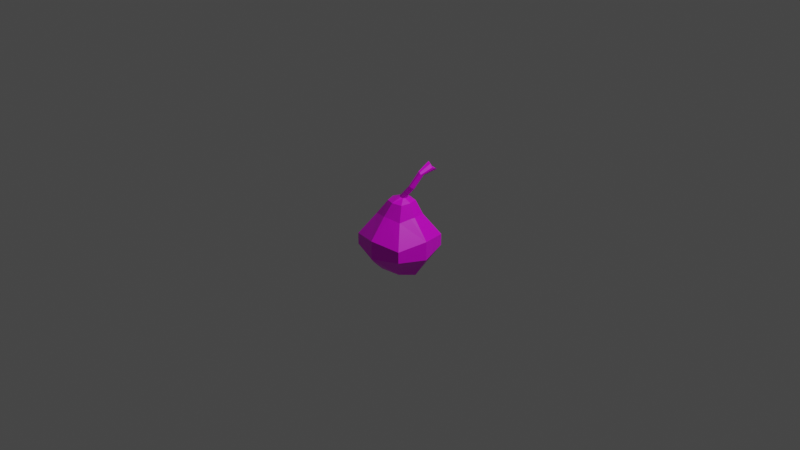 # Source: pear.blend  (saved by Blender 2.83.18; exported with 4.5.12 LTS)
import bpy
from mathutils import Matrix  # noqa: F401  (used for matrix-valued properties, if any)

bpy.ops.wm.read_factory_settings(use_empty=True)
scene = bpy.context.scene
scene.name = 'Scene'

# ---- collections
col_collection = bpy.data.collections.new('Collection'); scene.collection.children.link(col_collection)

# ---- images (referenced by path relative to the original .blend; pixels are not part of the script)
import os
ASSET_DIR = os.environ.get("B2B_ASSET_DIR", "")  # directory of the original .blend (textures are referenced by path, not embedded)
HERE = os.path.dirname(os.path.abspath(__file__))  # packed textures are extracted next to this script under _unpacked/

def load_image(name, relpath, width, height, colorspace="sRGB"):
    """Load a texture the original file referenced (path relative to the .blend, or extracted next to this script)."""
    p = next((c for c in (os.path.join(HERE, relpath), os.path.join(ASSET_DIR, relpath)) if relpath and os.path.exists(c)), "")
    if p:
        img = bpy.data.images.load(p, check_existing=True)
        img.name = name
    else:  # same state as the original file: an image datablock whose file is absent (Cycles renders it pink)
        img = bpy.data.images.new(name, width, height)
        img.source = "FILE"
        img.filepath = "//" + (relpath or name)
    img.colorspace_settings.name = colorspace
    return img
img_pear_png = load_image('pear.png', 'pear.png', 1024, 1024, 'sRGB')

# ---- materials (node trees are filled in below, after node groups)
mat_material = bpy.data.materials.new('Material')
mat_material.alpha_threshold = 0.0
mat_material.use_transparent_shadow = False
mat_material.line_color = (0.0, 0.0, 0.0, 1.0)

# ---- material node trees
mat_material.use_nodes = True; mat_material.node_tree.nodes.clear()
_N = mat_material.node_tree.nodes; _L = mat_material.node_tree.links
n0 = _N.new('ShaderNodeOutputMaterial'); n0.name = 'Material Output'; n0.location = (300, 300)
n1 = _N.new('ShaderNodeBsdfPrincipled'); n1.name = 'Principled BSDF'; n1.location = (10, 300)
n1.distribution = 'GGX'
n1.subsurface_method = 'BURLEY'
n1.inputs[2].default_value = 0.4
n1.inputs[3].default_value = 1.45
n1.inputs[27].default_value = (0.0, 0.0, 0.0, 1.0)
n1.inputs[28].default_value = 1.0
n2 = _N.new('ShaderNodeTexImage'); n2.name = 'Image Texture'; n2.location = (-280, 280)
n2.image = img_pear_png
_L.new(n1.outputs[0], n0.inputs[0])
_L.new(n2.outputs[0], n1.inputs[0])
n0.is_active_output = True

# ---- world
world_world = bpy.data.worlds.new('World'); scene.world = world_world
world_world.use_nodes = True; world_world.node_tree.nodes.clear()
_N = world_world.node_tree.nodes; _L = world_world.node_tree.links
n0 = _N.new('ShaderNodeOutputWorld'); n0.name = 'World Output'; n0.location = (300, 300)
n1 = _N.new('ShaderNodeBackground'); n1.name = 'Background'; n1.location = (10, 300)
n1.inputs[0].default_value = (0.05088, 0.05088, 0.05088, 1.0)
_L.new(n1.outputs[0], n0.inputs[0])
n0.is_active_output = True
world_world.color = (0.05088, 0.05088, 0.05088)
world_world.use_sun_shadow = False
world_world.sun_shadow_jitter_overblur = 0.0

# ---- cameras
cam_camera = bpy.data.cameras.new('Camera')
cam_camera.clip_end = 100.0
cam_camera.ortho_scale = 7.314

# ---- lights
light_light = bpy.data.lights.new('Light', 'POINT')
light_light.transmission_factor = 0.0
light_light.energy = 1000.0
light_light.shadow_soft_size = 0.1
light_light.shadow_maximum_resolution = 0.006
light_light.use_absolute_resolution = True

# ---- meshes
me_cube = bpy.data.meshes.new('Cube')
me_cube.from_pydata([(0.417, 0.4919, 0.932), (0.3207, 0.3207, -0.8908), (0.4348, 0.3581, 1.003), (0.3207, -0.3207, -0.8687), (0.2762, 0.4457, 0.9341), (-0.3207, 0.3207, -0.8908), (0.3117, 0.3947, 1.076), (-0.3207, -0.3207, -0.8687), (0.516, 0.5277, -0.2917), (-0.516, -0.5043, -0.2917), (0.516, -0.5043, -0.2917), (-0.516, 0.5277, -0.2917), (0.069, -0.05613, 0.4851), (0.1566, 0.03418, 0.4632), (0.1566, -0.05613, 0.4632), (0.069, 0.03418, 0.4851), (0.516, 0.5277, -0.5039), (0.516, -0.5043, -0.5039), (-0.516, 0.5277, -0.5039), (-0.516, -0.5043, -0.5039), (0.2263, 0.01431, 0.6998), (0.2942, 0.08511, 0.6484), (0.3023, 0.01431, 0.6808), (0.2182, 0.08511, 0.6674), (0.3768, 0.3755, 1.054), (0.4405, 0.4274, 0.9735), (0.2827, 0.4274, 1.013), (0.3464, 0.4792, 0.9325), (0.1134, 0.04082, 0.4768), (0.1723, -0.01985, 0.4621), (0.05458, -0.01985, 0.4915), (0.1134, -0.08052, 0.4768), (0.2554, 0.09604, 0.6546), (0.3143, 0.04517, 0.6603), (0.2113, 0.04885, 0.686), (0.2663, -0.002672, 0.6983), (0.3616, 0.4274, 0.9932), (-0.4155, 0.0, -0.9546), (0.0, 0.3443, -0.8908), (0.0, -0.4155, -0.8322), (0.4155, 0.0, -0.9546), (0.0, 0.6323, -0.2135), (0.6687, 0.01171, -0.2135), (-0.6687, 0.01171, -0.2135), (0.0, -0.657, -0.2135), (0.0, -0.657, -0.5662), (-0.6687, 0.01171, -0.5662), (0.6687, 0.01171, -0.5662), (0.0, 0.6193, -0.4644), (0.0, 0.0, -1.0), (-0.1603, 0.4535, -0.8393), (0.3127, 0.6999, -0.5663), (0.1603, 0.4535, -0.8393), (-0.3127, 0.6999, -0.5663), (0.2362, 0.1694, 0.3841), (0.2362, -0.1702, 0.3841), (-0.1035, 0.1694, 0.3841), (-0.1035, -0.1702, 0.3841), (0.2878, -0.006013, 0.3964), (0.06632, 0.2023, 0.3964), (-0.1551, -0.006013, 0.3964), (0.06632, -0.2275, 0.3964), (0.3039, 0.2832, 0.1085), (0.3039, -0.274, 0.1085), (-0.2786, 0.2832, 0.1085), (-0.2786, -0.274, 0.1085), (0.3868, 0.00232, 0.1538), (3.013e-10, 0.339, 0.1538), (-0.3616, 0.00232, 0.1538), (3.013e-10, -0.3592, 0.1538), (0.09425, 0.3257, 0.1476), (0.3659, -0.06439, 0.1476), (-0.3406, 0.07358, 0.1476), (0.3659, 0.07358, 0.1476), (-0.06899, 0.3257, 0.1476), (-0.3406, -0.06439, 0.1476), (0.09425, -0.336, 0.1476), (-0.06899, -0.336, 0.1476), (0.3138, 0.1575, 0.9548), (0.3754, 0.2173, 0.8851), (0.3846, 0.1445, 0.922), (0.2983, 0.2009, 0.8926), (0.3365, 0.2167, 0.8875), (0.3909, 0.1801, 0.9042), (0.2982, 0.1815, 0.9273), (0.3512, 0.1447, 0.9463), (0.337, 0.1507, 0.9468), (0.3006, 0.1944, 0.9207), (0.3889, 0.1555, 0.9148), (0.3503, 0.2128, 0.8853), (0.3115, 0.2048, 0.8881), (0.3838, 0.1944, 0.8999), (0.3085, 0.1698, 0.9499), (0.3718, 0.1385, 0.9283)], [], [(36, 6, 24), (86, 20, 35, 85), (87, 23, 34, 84), (49, 3, 39), (88, 2, 80), (89, 21, 32, 82), (8, 16, 51), (47, 10, 17), (46, 11, 18), (45, 9, 19), (70, 41, 67), (71, 42, 66), (72, 43, 68), (61, 12, 57), (45, 7, 39), (46, 5, 37), (47, 3, 40), (52, 16, 1), (32, 13, 28), (33, 14, 29), (34, 15, 30), (35, 12, 31), (14, 35, 31), (12, 34, 30), (13, 33, 29), (15, 32, 28), (90, 32, 23, 81), (91, 25, 83), (92, 34, 20, 78), (93, 35, 22, 80), (36, 2, 25), (0, 36, 25), (4, 36, 27), (50, 48, 38), (1, 47, 40), (7, 46, 37), (3, 45, 39), (10, 45, 17), (9, 46, 19), (8, 47, 16), (41, 48, 53), (49, 7, 37), (49, 5, 38), (1, 40, 49), (18, 50, 5), (48, 52, 38), (73, 42, 8, 62), (74, 41, 11, 64), (75, 43, 9, 65), (76, 44, 10, 63), (14, 61, 55), (12, 60, 57), (15, 59, 56), (13, 58, 54), (77, 57, 65), (15, 60, 30), (14, 58, 29), (13, 59, 28), (36, 26, 6), (86, 78, 20), (87, 81, 23), (49, 40, 3), (83, 25, 2, 88), (89, 79, 21), (51, 48, 41), (41, 8, 51), (47, 42, 10), (46, 43, 11), (45, 44, 9), (62, 8, 41, 70), (63, 10, 42, 71), (64, 11, 43, 72), (61, 31, 12), (45, 19, 7), (46, 18, 5), (47, 17, 3), (52, 51, 16), (32, 21, 13), (33, 22, 14), (34, 23, 15), (35, 20, 12), (14, 22, 35), (12, 20, 34), (13, 21, 33), (15, 23, 32), (90, 82, 32), (79, 0, 25, 91), (92, 84, 34), (93, 85, 35), (36, 24, 2), (0, 27, 36), (4, 26, 36), (50, 53, 48), (1, 16, 47), (7, 19, 46), (3, 17, 45), (10, 44, 45), (9, 43, 46), (8, 42, 47), (53, 18, 11), (11, 41, 53), (49, 39, 7), (37, 5, 49), (5, 50, 38), (49, 38, 1), (38, 52, 1), (18, 53, 50), (48, 51, 52), (73, 66, 42), (74, 67, 41), (75, 68, 43), (76, 69, 44), (14, 31, 61), (12, 30, 60), (15, 28, 59), (13, 29, 58), (69, 61, 57, 77), (15, 56, 60), (14, 55, 58), (13, 54, 59), (44, 69, 77), (55, 61, 69, 76), (57, 60, 68, 75), (56, 59, 67, 74), (54, 58, 66, 73), (56, 64, 72), (55, 63, 71), (54, 62, 70), (44, 77, 65, 9), (55, 76, 63), (57, 75, 65), (56, 74, 64), (54, 73, 62), (56, 72, 68, 60), (55, 71, 66, 58), (54, 70, 67, 59), (2, 24, 85, 93), (6, 26, 84, 92), (21, 79, 91), (4, 27, 82, 90), (27, 0, 79, 89), (33, 83, 88), (26, 4, 81, 87), (24, 6, 78, 86), (2, 93, 80), (6, 92, 78), (21, 91, 83, 33), (4, 90, 81), (27, 89, 82), (33, 88, 80, 22), (26, 87, 84), (24, 86, 85)])
_uv = me_cube.uv_layers.new(name='UVMap')
_uv.uv.foreach_set('vector', [0.8789, 0.9877, 0.8552, 0.945, 0.8795, 0.9434, 0.8677, 0.851, 0.8558, 0.7586, 0.8944, 0.7549, 0.887, 0.8491, 0.8007, 0.8737, 0.7739, 0.7808, 0.8139, 0.7678, 0.8206, 0.8672, 0.4691, 0.1225, 0.6308, 0.1303, 0.592, 0.2126, 0.9396, 0.8541, 0.9101, 0.9402, 0.921, 0.85, 0.7219, 0.8842, 0.6706, 0.8103, 0.7263, 0.7986, 0.7498, 0.8784, 0.1677, 0.6103, 0.2044, 0.572, 0.2481, 0.6048, 0.7903, 0.01453, 0.7783, 0.2016, 0.7342, 0.1749, 0.5505, 0.7772, 0.3599, 0.761, 0.3883, 0.7163, 0.6603, 0.2626, 0.6376, 0.3935, 0.5989, 0.3595, 0.1615, 0.7739, 0.2535, 0.6988, 0.1819, 0.79, 0.9228, 0.2465, 0.9058, 0.09304, 0.9507, 0.2384, 0.3088, 0.905, 0.4662, 0.8968, 0.3133, 0.9361, 0.9046, 0.4417, 0.9044, 0.4933, 0.8755, 0.4878, 0.6603, 0.2626, 0.5252, 0.2744, 0.592, 0.2126, 0.5505, 0.7772, 0.436, 0.6107, 0.5505, 0.5859, 0.7903, 0.01453, 0.6308, 0.1303, 0.6025, 0.01632, 0.3138, 0.5535, 0.2044, 0.572, 0.2956, 0.5006, 0.7263, 0.7986, 0.6467, 0.6929, 0.6888, 0.6686, 0.9691, 0.7681, 0.9511, 0.621, 0.9973, 0.6224, 0.8139, 0.7678, 0.7372, 0.6671, 0.7866, 0.6228, 0.8944, 0.7549, 0.834, 0.6203, 0.8926, 0.5949, 0.9511, 0.621, 0.8944, 0.7549, 0.8926, 0.5949, 0.834, 0.6203, 0.8139, 0.7678, 0.7866, 0.6228, 0.6467, 0.6929, 0.6224, 0.8192, 0.5862, 0.6798, 0.7372, 0.6671, 0.7263, 0.7986, 0.6888, 0.6686, 0.7607, 0.8717, 0.7263, 0.7986, 0.7739, 0.7808, 0.7845, 0.8628, 0.703, 0.902, 0.7353, 0.9938, 0.6789, 0.9065, 0.8345, 0.8564, 0.8139, 0.7678, 0.8558, 0.7586, 0.8555, 0.8518, 0.9023, 0.8475, 0.8944, 0.7549, 0.9318, 0.7599, 0.921, 0.85, 0.8789, 0.9877, 0.9101, 0.9402, 0.931, 0.9747, 0.7544, 0.9658, 0.7874, 0.9965, 0.7353, 0.9938, 0.795, 0.9449, 0.7874, 0.9965, 0.7732, 0.9582, 0.3803, 0.6057, 0.2891, 0.6534, 0.3681, 0.5528, 0.2956, 0.5006, 0.1067, 0.4289, 0.2925, 0.3834, 0.5252, 0.2744, 0.4628, 0.4612, 0.408, 0.2816, 0.6308, 0.1303, 0.6603, 0.2626, 0.592, 0.2126, 0.7783, 0.2016, 0.6603, 0.2626, 0.7342, 0.1749, 0.6376, 0.3935, 0.4628, 0.4612, 0.5989, 0.3595, 0.1677, 0.6103, 0.1067, 0.4289, 0.2044, 0.572, 0.2535, 0.6988, 0.2891, 0.6534, 0.3461, 0.6817, 0.4691, 0.1225, 0.5252, 0.2744, 0.408, 0.2816, 0.447, 0.4522, 0.436, 0.6107, 0.3681, 0.5528, 0.2956, 0.5006, 0.2925, 0.3834, 0.447, 0.4522, 0.3883, 0.7163, 0.3803, 0.6057, 0.436, 0.6107, 0.2891, 0.6534, 0.3138, 0.5535, 0.3681, 0.5528, 0.04005, 0.6941, 0.01062, 0.5394, 0.1677, 0.6103, 0.1186, 0.7296, 0.2025, 0.8061, 0.2535, 0.6988, 0.3599, 0.761, 0.2557, 0.8372, 0.724, 0.5178, 0.5725, 0.5478, 0.6376, 0.3935, 0.7565, 0.4407, 0.8309, 0.3539, 0.7219, 0.3078, 0.7783, 0.2016, 0.859, 0.3008, 0.9538, 0.426, 0.9046, 0.4417, 0.9398, 0.4, 0.9044, 0.4933, 0.8766, 0.5459, 0.8755, 0.4878, 0.1231, 0.9289, 0.1104, 0.8812, 0.1515, 0.9133, 0.06107, 0.8802, 0.006951, 0.855, 0.06947, 0.8489, 0.7987, 0.3978, 0.8755, 0.4878, 0.7565, 0.4407, 0.1231, 0.9289, 0.1604, 0.9754, 0.1216, 0.9788, 0.9538, 0.426, 0.9955, 0.3837, 0.9875, 0.4208, 0.06107, 0.8802, 0.1104, 0.8812, 0.08872, 0.9088, 0.8789, 0.9877, 0.8274, 0.9667, 0.8552, 0.945, 0.8677, 0.851, 0.8555, 0.8518, 0.8558, 0.7586, 0.8007, 0.8737, 0.7845, 0.8628, 0.7739, 0.7808, 0.4691, 0.1225, 0.6025, 0.01632, 0.6308, 0.1303, 0.9501, 0.8714, 0.931, 0.9747, 0.9101, 0.9402, 0.9396, 0.8541, 0.7219, 0.8842, 0.7125, 0.888, 0.6706, 0.8103, 0.2481, 0.6048, 0.2891, 0.6534, 0.2535, 0.6988, 0.2535, 0.6988, 0.1677, 0.6103, 0.2481, 0.6048, 0.7903, 0.01453, 0.9058, 0.09304, 0.7783, 0.2016, 0.5505, 0.7772, 0.4662, 0.8968, 0.3599, 0.761, 0.6603, 0.2626, 0.7219, 0.3078, 0.6376, 0.3935, 0.1186, 0.7296, 0.1677, 0.6103, 0.2535, 0.6988, 0.1615, 0.7739, 0.859, 0.3008, 0.7783, 0.2016, 0.9058, 0.09304, 0.9228, 0.2465, 0.2557, 0.8372, 0.3599, 0.761, 0.4662, 0.8968, 0.3088, 0.905, 0.9046, 0.4417, 0.927, 0.4581, 0.9044, 0.4933, 0.6603, 0.2626, 0.5989, 0.3595, 0.5252, 0.2744, 0.5505, 0.7772, 0.3883, 0.7163, 0.436, 0.6107, 0.7903, 0.01453, 0.7342, 0.1749, 0.6308, 0.1303, 0.3138, 0.5535, 0.2481, 0.6048, 0.2044, 0.572, 0.7263, 0.7986, 0.6706, 0.8103, 0.6467, 0.6929, 0.9691, 0.7681, 0.9318, 0.7599, 0.9511, 0.621, 0.8139, 0.7678, 0.7739, 0.7808, 0.7372, 0.6671, 0.8944, 0.7549, 0.8558, 0.7586, 0.834, 0.6203, 0.9511, 0.621, 0.9318, 0.7599, 0.8944, 0.7549, 0.834, 0.6203, 0.8558, 0.7586, 0.8139, 0.7678, 0.6467, 0.6929, 0.6706, 0.8103, 0.6224, 0.8192, 0.7372, 0.6671, 0.7739, 0.7808, 0.7263, 0.7986, 0.7607, 0.8717, 0.7498, 0.8784, 0.7263, 0.7986, 0.7125, 0.888, 0.7544, 0.9658, 0.7353, 0.9938, 0.703, 0.902, 0.8345, 0.8564, 0.8206, 0.8672, 0.8139, 0.7678, 0.9023, 0.8475, 0.887, 0.8491, 0.8944, 0.7549, 0.8789, 0.9877, 0.8795, 0.9434, 0.9101, 0.9402, 0.7544, 0.9658, 0.7732, 0.9582, 0.7874, 0.9965, 0.795, 0.9449, 0.8274, 0.9667, 0.7874, 0.9965, 0.3803, 0.6057, 0.3461, 0.6817, 0.2891, 0.6534, 0.2956, 0.5006, 0.2044, 0.572, 0.1067, 0.4289, 0.5252, 0.2744, 0.5989, 0.3595, 0.4628, 0.4612, 0.6308, 0.1303, 0.7342, 0.1749, 0.6603, 0.2626, 0.7783, 0.2016, 0.7219, 0.3078, 0.6603, 0.2626, 0.6376, 0.3935, 0.5725, 0.5478, 0.4628, 0.4612, 0.1677, 0.6103, 0.01062, 0.5394, 0.1067, 0.4289, 0.3461, 0.6817, 0.3883, 0.7163, 0.3599, 0.761, 0.3599, 0.761, 0.2535, 0.6988, 0.3461, 0.6817, 0.4691, 0.1225, 0.592, 0.2126, 0.5252, 0.2744, 0.5505, 0.5859, 0.436, 0.6107, 0.447, 0.4522, 0.436, 0.6107, 0.3803, 0.6057, 0.3681, 0.5528, 0.447, 0.4522, 0.3681, 0.5528, 0.2956, 0.5006, 0.3681, 0.5528, 0.3138, 0.5535, 0.2956, 0.5006, 0.3883, 0.7163, 0.3461, 0.6817, 0.3803, 0.6057, 0.2891, 0.6534, 0.2481, 0.6048, 0.3138, 0.5535, 0.04005, 0.6941, 0.008786, 0.6972, 0.01062, 0.5394, 0.2025, 0.8061, 0.1819, 0.79, 0.2535, 0.6988, 0.724, 0.5178, 0.7245, 0.5468, 0.5725, 0.5478, 0.8309, 0.3539, 0.8133, 0.3748, 0.7219, 0.3078, 0.9538, 0.426, 0.927, 0.4581, 0.9046, 0.4417, 0.9044, 0.4933, 0.9096, 0.5271, 0.8766, 0.5459, 0.1231, 0.9289, 0.08872, 0.9088, 0.1104, 0.8812, 0.06107, 0.8802, 0.01298, 0.8935, 0.006951, 0.855, 0.8133, 0.3748, 0.9046, 0.4417, 0.8755, 0.4878, 0.7987, 0.3978, 0.1231, 0.9289, 0.1515, 0.9133, 0.1604, 0.9754, 0.9538, 0.426, 0.9398, 0.4, 0.9955, 0.3837, 0.06107, 0.8802, 0.06947, 0.8489, 0.1104, 0.8812, 0.7219, 0.3078, 0.8133, 0.3748, 0.7987, 0.3978, 0.9398, 0.4, 0.9046, 0.4417, 0.8133, 0.3748, 0.8309, 0.3539, 0.8755, 0.4878, 0.8766, 0.5459, 0.7245, 0.5468, 0.724, 0.5178, 0.1515, 0.9133, 0.1104, 0.8812, 0.1819, 0.79, 0.2025, 0.8061, 0.06947, 0.8489, 0.006951, 0.855, 0.008786, 0.6972, 0.04005, 0.6941, 0.1515, 0.9133, 0.2557, 0.8372, 0.3088, 0.905, 0.9398, 0.4, 0.859, 0.3008, 0.9228, 0.2465, 0.06947, 0.8489, 0.1186, 0.7296, 0.1615, 0.7739, 0.7219, 0.3078, 0.7987, 0.3978, 0.7565, 0.4407, 0.6376, 0.3935, 0.9398, 0.4, 0.8309, 0.3539, 0.859, 0.3008, 0.8755, 0.4878, 0.724, 0.5178, 0.7565, 0.4407, 0.1515, 0.9133, 0.2025, 0.8061, 0.2557, 0.8372, 0.06947, 0.8489, 0.04005, 0.6941, 0.1186, 0.7296, 0.1515, 0.9133, 0.3088, 0.905, 0.3133, 0.9361, 0.1604, 0.9754, 0.9398, 0.4, 0.9228, 0.2465, 0.9507, 0.2384, 0.9955, 0.3837, 0.06947, 0.8489, 0.1615, 0.7739, 0.1819, 0.79, 0.1104, 0.8812, 0.9101, 0.9402, 0.8795, 0.9434, 0.887, 0.8491, 0.9023, 0.8475, 0.8552, 0.945, 0.8274, 0.9667, 0.8206, 0.8672, 0.8345, 0.8564, 0.6706, 0.8103, 0.7125, 0.888, 0.703, 0.902, 0.795, 0.9449, 0.7732, 0.9582, 0.7498, 0.8784, 0.7607, 0.8717, 0.7732, 0.9582, 0.7544, 0.9658, 0.7125, 0.888, 0.7219, 0.8842, 0.9691, 0.7681, 0.9501, 0.8714, 0.9396, 0.8541, 0.8274, 0.9667, 0.795, 0.9449, 0.7845, 0.8628, 0.8007, 0.8737, 0.8795, 0.9434, 0.8552, 0.945, 0.8555, 0.8518, 0.8677, 0.851, 0.9101, 0.9402, 0.9023, 0.8475, 0.921, 0.85, 0.8552, 0.945, 0.8345, 0.8564, 0.8555, 0.8518, 0.6706, 0.8103, 0.703, 0.902, 0.6789, 0.9065, 0.6224, 0.8192, 0.795, 0.9449, 0.7607, 0.8717, 0.7845, 0.8628, 0.7732, 0.9582, 0.7219, 0.8842, 0.7498, 0.8784, 0.9691, 0.7681, 0.9396, 0.8541, 0.921, 0.85, 0.9318, 0.7599, 0.8274, 0.9667, 0.8007, 0.8737, 0.8206, 0.8672, 0.8795, 0.9434, 0.8677, 0.851, 0.887, 0.8491])
me_cube.materials.append(mat_material)
me_cube.use_remesh_preserve_volume = False
me_cube.use_remesh_preserve_attributes = False
me_cube.use_mirror_vertex_groups = False
me_cube.update()

# ---- objects
ob_cube = bpy.data.objects.new('Cube', me_cube)
ob_light = bpy.data.objects.new('Light', light_light)
ob_camera = bpy.data.objects.new('Camera', cam_camera)

# ---- transforms, parenting, visibility, modifiers, constraints
ob_cube.location = (0.0, 0.0, 0.0)
ob_cube.scale = (0.58, 0.58, 0.58)
ob_cube.lock_rotations_4d = False
ob_cube.empty_display_type = 'ARROWS'
ob_cube.lineart.crease_threshold = 0.0
ob_light.location = (4.076, 1.005, 5.904)
ob_light.rotation_euler = (0.6503, 0.05522, 1.866)
ob_light.lock_rotations_4d = False
ob_light.empty_display_type = 'ARROWS'
ob_light.color = (0.0, 0.0, 0.0, 0.0)
ob_light.lineart.crease_threshold = 0.0
ob_camera.location = (7.359, -6.926, 4.958)
ob_camera.rotation_euler = (1.109, 0.0, 0.8149)
ob_camera.lock_rotations_4d = False
ob_camera.empty_display_type = 'ARROWS'
ob_camera.color = (0.0, 0.0, 0.0, 0.0)
ob_camera.display_type = 'WIRE'
ob_camera.lineart.crease_threshold = 0.0

# ---- collection membership
col_collection.objects.link(ob_cube)
col_collection.objects.link(ob_light)
col_collection.objects.link(ob_camera)

# ---- scene / render settings (as saved in the file)
scene.camera = ob_camera
scene.frame_start = 1; scene.frame_end = 250; scene.frame_set(1)
scene.render.engine = 'BLENDER_EEVEE_NEXT'
scene.cycles.use_denoising = False
scene.cycles.samples = 128
scene.cycles.sampling_pattern = 'TABULATED_SOBOL'
scene.cycles.use_adaptive_sampling = False
scene.cycles.use_light_tree = False
scene.view_settings.view_transform = 'Filmic'
bpy.context.view_layer.update()
